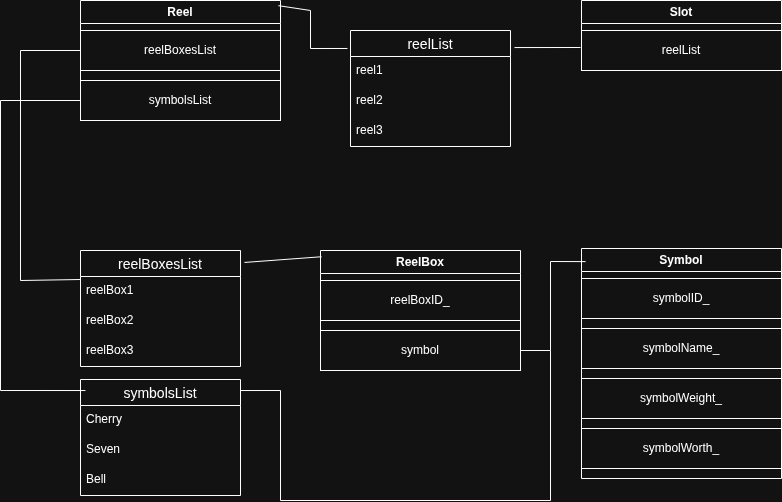

The diagram above was exported from draw.io. Its source (the exported page's mxGraphModel, read from the mxfile embedded in the PNG):
<mxGraphModel dx="436" dy="799" grid="1" gridSize="10" guides="1" tooltips="1" connect="1" arrows="1" fold="1" page="1" pageScale="1" pageWidth="827" pageHeight="1169" math="0" shadow="0">
  <root>
    <mxCell id="0" />
    <mxCell id="1" parent="0" />
    <mxCell id="maYo9Wy1OUGvMAG3tyYF-37" parent="1" style="swimlane;whiteSpace=wrap;html=1;" value="Symbol" vertex="1">
      <mxGeometry height="230" width="200" x="601" y="338" as="geometry" />
    </mxCell>
    <mxCell id="maYo9Wy1OUGvMAG3tyYF-38" parent="maYo9Wy1OUGvMAG3tyYF-37" style="whiteSpace=wrap;html=1;align=center;" value="symbolID_" vertex="1">
      <mxGeometry height="40" width="200" y="30" as="geometry" />
    </mxCell>
    <mxCell id="maYo9Wy1OUGvMAG3tyYF-39" parent="maYo9Wy1OUGvMAG3tyYF-37" style="whiteSpace=wrap;html=1;align=center;" value="symbolName_" vertex="1">
      <mxGeometry height="40" width="200" y="80" as="geometry" />
    </mxCell>
    <mxCell id="maYo9Wy1OUGvMAG3tyYF-40" parent="maYo9Wy1OUGvMAG3tyYF-37" style="whiteSpace=wrap;html=1;align=center;" value="symbolWeight_" vertex="1">
      <mxGeometry height="40" width="200" y="130" as="geometry" />
    </mxCell>
    <mxCell id="maYo9Wy1OUGvMAG3tyYF-41" parent="maYo9Wy1OUGvMAG3tyYF-37" style="whiteSpace=wrap;html=1;align=center;" value="symbolWorth_" vertex="1">
      <mxGeometry height="40" width="200" y="180" as="geometry" />
    </mxCell>
    <mxCell id="maYo9Wy1OUGvMAG3tyYF-43" parent="1" style="swimlane;whiteSpace=wrap;html=1;startSize=23;" value="ReelBox" vertex="1">
      <mxGeometry height="120" width="200" x="340" y="340" as="geometry" />
    </mxCell>
    <mxCell id="maYo9Wy1OUGvMAG3tyYF-44" parent="maYo9Wy1OUGvMAG3tyYF-43" style="whiteSpace=wrap;html=1;align=center;" value="reelBoxID_" vertex="1">
      <mxGeometry height="40" width="200" y="30" as="geometry" />
    </mxCell>
    <mxCell id="maYo9Wy1OUGvMAG3tyYF-45" parent="maYo9Wy1OUGvMAG3tyYF-43" style="whiteSpace=wrap;html=1;align=center;" value="symbol" vertex="1">
      <mxGeometry height="40" width="200" y="80" as="geometry" />
    </mxCell>
    <mxCell id="maYo9Wy1OUGvMAG3tyYF-48" parent="1" style="swimlane;whiteSpace=wrap;html=1;startSize=23;" value="Reel" vertex="1">
      <mxGeometry height="120" width="200" x="100" y="90" as="geometry" />
    </mxCell>
    <mxCell id="maYo9Wy1OUGvMAG3tyYF-49" parent="maYo9Wy1OUGvMAG3tyYF-48" style="whiteSpace=wrap;html=1;align=center;" value="reelBoxesList" vertex="1">
      <mxGeometry height="40" width="200" y="30" as="geometry" />
    </mxCell>
    <mxCell id="maYo9Wy1OUGvMAG3tyYF-61" parent="maYo9Wy1OUGvMAG3tyYF-48" style="whiteSpace=wrap;html=1;align=center;" value="symbolsList" vertex="1">
      <mxGeometry height="40" width="200" y="80" as="geometry" />
    </mxCell>
    <mxCell id="maYo9Wy1OUGvMAG3tyYF-52" parent="1" style="swimlane;fontStyle=0;childLayout=stackLayout;horizontal=1;startSize=26;horizontalStack=0;resizeParent=1;resizeParentMax=0;resizeLast=0;collapsible=1;marginBottom=0;align=center;fontSize=14;" value="reelBoxesList" vertex="1">
      <mxGeometry height="116" width="160" x="100" y="340" as="geometry" />
    </mxCell>
    <mxCell id="maYo9Wy1OUGvMAG3tyYF-53" parent="maYo9Wy1OUGvMAG3tyYF-52" style="text;strokeColor=none;fillColor=none;spacingLeft=4;spacingRight=4;overflow=hidden;rotatable=0;points=[[0,0.5],[1,0.5]];portConstraint=eastwest;fontSize=12;whiteSpace=wrap;html=1;" value="reelBox1" vertex="1">
      <mxGeometry height="30" width="160" y="26" as="geometry" />
    </mxCell>
    <mxCell id="maYo9Wy1OUGvMAG3tyYF-54" parent="maYo9Wy1OUGvMAG3tyYF-52" style="text;strokeColor=none;fillColor=none;spacingLeft=4;spacingRight=4;overflow=hidden;rotatable=0;points=[[0,0.5],[1,0.5]];portConstraint=eastwest;fontSize=12;whiteSpace=wrap;html=1;" value="reelBox2" vertex="1">
      <mxGeometry height="30" width="160" y="56" as="geometry" />
    </mxCell>
    <mxCell id="maYo9Wy1OUGvMAG3tyYF-55" parent="maYo9Wy1OUGvMAG3tyYF-52" style="text;strokeColor=none;fillColor=none;spacingLeft=4;spacingRight=4;overflow=hidden;rotatable=0;points=[[0,0.5],[1,0.5]];portConstraint=eastwest;fontSize=12;whiteSpace=wrap;html=1;" value="reelB&lt;span style=&quot;background-color: transparent; color: light-dark(rgb(0, 0, 0), rgb(255, 255, 255));&quot;&gt;ox3&lt;/span&gt;" vertex="1">
      <mxGeometry height="30" width="160" y="86" as="geometry" />
    </mxCell>
    <mxCell id="maYo9Wy1OUGvMAG3tyYF-56" edge="1" parent="1" source="maYo9Wy1OUGvMAG3tyYF-49" style="endArrow=none;html=1;rounded=0;exitX=0;exitY=0.5;exitDx=0;exitDy=0;entryX=0;entryY=0.25;entryDx=0;entryDy=0;" target="maYo9Wy1OUGvMAG3tyYF-52" value="">
      <mxGeometry relative="1" as="geometry">
        <Array as="points">
          <mxPoint x="40" y="140" />
          <mxPoint x="40" y="370" />
        </Array>
        <mxPoint x="40" y="470" as="sourcePoint" />
        <mxPoint x="40" y="440" as="targetPoint" />
      </mxGeometry>
    </mxCell>
    <mxCell id="maYo9Wy1OUGvMAG3tyYF-57" parent="1" style="swimlane;fontStyle=0;childLayout=stackLayout;horizontal=1;startSize=26;horizontalStack=0;resizeParent=1;resizeParentMax=0;resizeLast=0;collapsible=1;marginBottom=0;align=center;fontSize=14;" value="symbolsList" vertex="1">
      <mxGeometry height="116" width="160" x="100" y="469" as="geometry" />
    </mxCell>
    <mxCell id="maYo9Wy1OUGvMAG3tyYF-58" parent="maYo9Wy1OUGvMAG3tyYF-57" style="text;strokeColor=none;fillColor=none;spacingLeft=4;spacingRight=4;overflow=hidden;rotatable=0;points=[[0,0.5],[1,0.5]];portConstraint=eastwest;fontSize=12;whiteSpace=wrap;html=1;" value="Cherry" vertex="1">
      <mxGeometry height="30" width="160" y="26" as="geometry" />
    </mxCell>
    <mxCell id="maYo9Wy1OUGvMAG3tyYF-59" parent="maYo9Wy1OUGvMAG3tyYF-57" style="text;strokeColor=none;fillColor=none;spacingLeft=4;spacingRight=4;overflow=hidden;rotatable=0;points=[[0,0.5],[1,0.5]];portConstraint=eastwest;fontSize=12;whiteSpace=wrap;html=1;" value="Seven" vertex="1">
      <mxGeometry height="30" width="160" y="56" as="geometry" />
    </mxCell>
    <mxCell id="maYo9Wy1OUGvMAG3tyYF-60" parent="maYo9Wy1OUGvMAG3tyYF-57" style="text;strokeColor=none;fillColor=none;spacingLeft=4;spacingRight=4;overflow=hidden;rotatable=0;points=[[0,0.5],[1,0.5]];portConstraint=eastwest;fontSize=12;whiteSpace=wrap;html=1;" value="Bell" vertex="1">
      <mxGeometry height="30" width="160" y="86" as="geometry" />
    </mxCell>
    <mxCell id="maYo9Wy1OUGvMAG3tyYF-62" edge="1" parent="1" source="maYo9Wy1OUGvMAG3tyYF-61" style="endArrow=none;html=1;rounded=0;exitX=0;exitY=0.5;exitDx=0;exitDy=0;entryX=0.031;entryY=0.095;entryDx=0;entryDy=0;entryPerimeter=0;" target="maYo9Wy1OUGvMAG3tyYF-57" value="">
      <mxGeometry relative="1" as="geometry">
        <Array as="points">
          <mxPoint x="20" y="190" />
          <mxPoint x="20" y="480" />
        </Array>
        <mxPoint x="90" y="220" as="sourcePoint" />
        <mxPoint x="90" y="449" as="targetPoint" />
      </mxGeometry>
    </mxCell>
    <mxCell id="maYo9Wy1OUGvMAG3tyYF-63" edge="1" parent="1" source="maYo9Wy1OUGvMAG3tyYF-52" style="endArrow=none;html=1;rounded=0;exitX=1.025;exitY=0.103;exitDx=0;exitDy=0;exitPerimeter=0;entryX=0.005;entryY=0.052;entryDx=0;entryDy=0;entryPerimeter=0;" target="maYo9Wy1OUGvMAG3tyYF-43" value="">
      <mxGeometry relative="1" as="geometry">
        <mxPoint x="340" y="310" as="sourcePoint" />
        <mxPoint x="500" y="310" as="targetPoint" />
      </mxGeometry>
    </mxCell>
    <mxCell id="maYo9Wy1OUGvMAG3tyYF-64" edge="1" parent="1" source="maYo9Wy1OUGvMAG3tyYF-45" style="endArrow=none;html=1;rounded=0;exitX=1;exitY=0.5;exitDx=0;exitDy=0;entryX=0.02;entryY=0.057;entryDx=0;entryDy=0;entryPerimeter=0;" target="maYo9Wy1OUGvMAG3tyYF-37" value="">
      <mxGeometry relative="1" as="geometry">
        <Array as="points">
          <mxPoint x="570" y="440" />
          <mxPoint x="570" y="351" />
        </Array>
        <mxPoint x="480" y="230" as="sourcePoint" />
        <mxPoint x="570" y="360" as="targetPoint" />
      </mxGeometry>
    </mxCell>
    <mxCell id="maYo9Wy1OUGvMAG3tyYF-65" parent="1" style="swimlane;whiteSpace=wrap;html=1;startSize=23;" value="Slot" vertex="1">
      <mxGeometry height="70" width="200" x="601" y="90" as="geometry" />
    </mxCell>
    <mxCell id="maYo9Wy1OUGvMAG3tyYF-66" parent="maYo9Wy1OUGvMAG3tyYF-65" style="whiteSpace=wrap;html=1;align=center;" value="reelList" vertex="1">
      <mxGeometry height="40" width="200" y="30" as="geometry" />
    </mxCell>
    <mxCell id="maYo9Wy1OUGvMAG3tyYF-68" parent="1" style="swimlane;fontStyle=0;childLayout=stackLayout;horizontal=1;startSize=26;horizontalStack=0;resizeParent=1;resizeParentMax=0;resizeLast=0;collapsible=1;marginBottom=0;align=center;fontSize=14;" value="reelList" vertex="1">
      <mxGeometry height="116" width="160" x="370" y="120" as="geometry" />
    </mxCell>
    <mxCell id="maYo9Wy1OUGvMAG3tyYF-69" parent="maYo9Wy1OUGvMAG3tyYF-68" style="text;strokeColor=none;fillColor=none;spacingLeft=4;spacingRight=4;overflow=hidden;rotatable=0;points=[[0,0.5],[1,0.5]];portConstraint=eastwest;fontSize=12;whiteSpace=wrap;html=1;" value="reel1" vertex="1">
      <mxGeometry height="30" width="160" y="26" as="geometry" />
    </mxCell>
    <mxCell id="maYo9Wy1OUGvMAG3tyYF-70" parent="maYo9Wy1OUGvMAG3tyYF-68" style="text;strokeColor=none;fillColor=none;spacingLeft=4;spacingRight=4;overflow=hidden;rotatable=0;points=[[0,0.5],[1,0.5]];portConstraint=eastwest;fontSize=12;whiteSpace=wrap;html=1;" value="reel2" vertex="1">
      <mxGeometry height="30" width="160" y="56" as="geometry" />
    </mxCell>
    <mxCell id="maYo9Wy1OUGvMAG3tyYF-71" parent="maYo9Wy1OUGvMAG3tyYF-68" style="text;strokeColor=none;fillColor=none;spacingLeft=4;spacingRight=4;overflow=hidden;rotatable=0;points=[[0,0.5],[1,0.5]];portConstraint=eastwest;fontSize=12;whiteSpace=wrap;html=1;" value="reel3" vertex="1">
      <mxGeometry height="30" width="160" y="86" as="geometry" />
    </mxCell>
    <mxCell id="maYo9Wy1OUGvMAG3tyYF-72" edge="1" parent="1" source="maYo9Wy1OUGvMAG3tyYF-68" style="endArrow=none;html=1;rounded=0;exitX=1.025;exitY=0.147;exitDx=0;exitDy=0;exitPerimeter=0;" value="">
      <mxGeometry relative="1" as="geometry">
        <mxPoint x="480" y="230" as="sourcePoint" />
        <mxPoint x="600" y="137" as="targetPoint" />
      </mxGeometry>
    </mxCell>
    <mxCell id="maYo9Wy1OUGvMAG3tyYF-73" edge="1" parent="1" source="maYo9Wy1OUGvMAG3tyYF-48" style="endArrow=none;html=1;rounded=0;exitX=0.99;exitY=0.043;exitDx=0;exitDy=0;exitPerimeter=0;entryX=-0.019;entryY=0.155;entryDx=0;entryDy=0;entryPerimeter=0;" target="maYo9Wy1OUGvMAG3tyYF-68" value="">
      <mxGeometry relative="1" as="geometry">
        <Array as="points">
          <mxPoint x="330" y="100" />
          <mxPoint x="330" y="138" />
        </Array>
        <mxPoint x="480" y="230" as="sourcePoint" />
        <mxPoint x="640" y="230" as="targetPoint" />
      </mxGeometry>
    </mxCell>
    <mxCell id="maYo9Wy1OUGvMAG3tyYF-74" edge="1" parent="1" source="maYo9Wy1OUGvMAG3tyYF-57" style="endArrow=none;html=1;rounded=0;exitX=1;exitY=0.095;exitDx=0;exitDy=0;exitPerimeter=0;" value="">
      <mxGeometry relative="1" as="geometry">
        <Array as="points">
          <mxPoint x="300" y="480" />
          <mxPoint x="300" y="590" />
          <mxPoint x="570" y="590" />
        </Array>
        <mxPoint x="290" y="590" as="sourcePoint" />
        <mxPoint x="570" y="440" as="targetPoint" />
      </mxGeometry>
    </mxCell>
  </root>
</mxGraphModel>